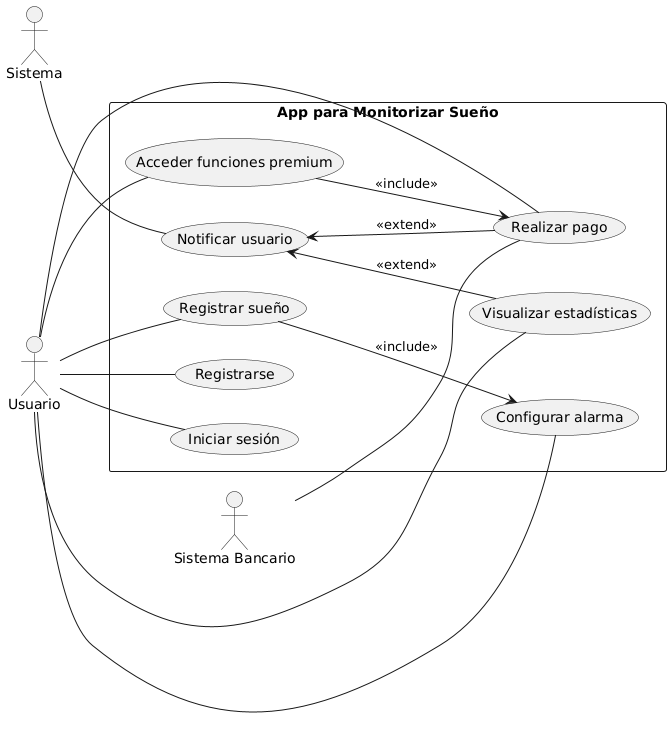

The diagram above was rendered by PlantUML. Its source (embedded in the PNG):
@startuml
left to right direction

actor "Usuario" as U
actor "Sistema" as SYS
actor "Sistema Bancario" as SB

rectangle "App para Monitorizar Sueño" as AMS {
  (Registrarse) as UC1
  (Iniciar sesión) as UC2
  (Registrar sueño) as UC3
  (Visualizar estadísticas) as UC4
  (Configurar alarma) as UC5
  (Realizar pago) as UC6
  (Acceder funciones premium) as UC7
  (Notificar usuario) as UC8

  UC7 --> UC6 : <<include>>
  UC3 --> UC5 : <<include>>

  UC8 <-- UC4 : <<extend>>
  UC8 <-- UC6 : <<extend>>
}

U -- UC1
U -- UC2
U -- UC3
U -- UC4
U -- UC5
U -- UC6
U -- UC7

SYS -- UC8
SB -- UC6
@enduml